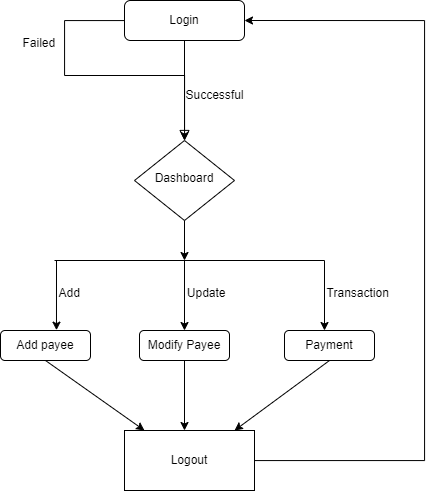

The diagram above was exported from draw.io. Its source (the exported page's mxGraphModel, read from the mxfile embedded in the PNG):
<mxGraphModel dx="1059" dy="497" grid="1" gridSize="10" guides="1" tooltips="1" connect="1" arrows="1" fold="1" page="1" pageScale="1" pageWidth="827" pageHeight="1169" math="0" shadow="0">
  <root>
    <mxCell id="WIyWlLk6GJQsqaUBKTNV-0" />
    <mxCell id="WIyWlLk6GJQsqaUBKTNV-1" parent="WIyWlLk6GJQsqaUBKTNV-0" />
    <mxCell id="WIyWlLk6GJQsqaUBKTNV-2" value="" style="rounded=0;html=1;jettySize=auto;orthogonalLoop=1;fontSize=11;endArrow=block;endFill=0;endSize=8;strokeWidth=1;shadow=0;labelBackgroundColor=none;edgeStyle=orthogonalEdgeStyle;" parent="WIyWlLk6GJQsqaUBKTNV-1" source="WIyWlLk6GJQsqaUBKTNV-3" target="WIyWlLk6GJQsqaUBKTNV-6" edge="1">
      <mxGeometry relative="1" as="geometry" />
    </mxCell>
    <mxCell id="_hBrSdLqcmopQCkB_RJT-0" value="" style="edgeStyle=orthogonalEdgeStyle;rounded=0;orthogonalLoop=1;jettySize=auto;html=1;" edge="1" parent="WIyWlLk6GJQsqaUBKTNV-1" source="WIyWlLk6GJQsqaUBKTNV-3" target="WIyWlLk6GJQsqaUBKTNV-6">
      <mxGeometry relative="1" as="geometry">
        <Array as="points">
          <mxPoint x="100" y="100" />
          <mxPoint x="100" y="155" />
          <mxPoint x="220" y="155" />
        </Array>
      </mxGeometry>
    </mxCell>
    <mxCell id="WIyWlLk6GJQsqaUBKTNV-3" value="Login" style="rounded=1;whiteSpace=wrap;html=1;fontSize=12;glass=0;strokeWidth=1;shadow=0;" parent="WIyWlLk6GJQsqaUBKTNV-1" vertex="1">
      <mxGeometry x="160" y="80" width="120" height="40" as="geometry" />
    </mxCell>
    <mxCell id="WIyWlLk6GJQsqaUBKTNV-6" value="Dashboard" style="rhombus;whiteSpace=wrap;html=1;shadow=0;fontFamily=Helvetica;fontSize=12;align=center;strokeWidth=1;spacing=6;spacingTop=-4;" parent="WIyWlLk6GJQsqaUBKTNV-1" vertex="1">
      <mxGeometry x="170" y="220" width="100" height="80" as="geometry" />
    </mxCell>
    <mxCell id="_hBrSdLqcmopQCkB_RJT-1" value="Successful" style="text;html=1;align=center;verticalAlign=middle;resizable=0;points=[];autosize=1;strokeColor=none;fillColor=none;" vertex="1" parent="WIyWlLk6GJQsqaUBKTNV-1">
      <mxGeometry x="210" y="160" width="80" height="30" as="geometry" />
    </mxCell>
    <mxCell id="_hBrSdLqcmopQCkB_RJT-3" value="Failed&amp;nbsp; &amp;nbsp;&amp;nbsp;" style="text;html=1;align=center;verticalAlign=middle;resizable=0;points=[];autosize=1;strokeColor=none;fillColor=none;" vertex="1" parent="WIyWlLk6GJQsqaUBKTNV-1">
      <mxGeometry x="46" y="108" width="70" height="30" as="geometry" />
    </mxCell>
    <mxCell id="_hBrSdLqcmopQCkB_RJT-5" value="" style="endArrow=classic;html=1;rounded=0;exitX=0.5;exitY=1;exitDx=0;exitDy=0;" edge="1" parent="WIyWlLk6GJQsqaUBKTNV-1" source="WIyWlLk6GJQsqaUBKTNV-6">
      <mxGeometry width="50" height="50" relative="1" as="geometry">
        <mxPoint x="390" y="330" as="sourcePoint" />
        <mxPoint x="220" y="340" as="targetPoint" />
      </mxGeometry>
    </mxCell>
    <mxCell id="_hBrSdLqcmopQCkB_RJT-6" value="" style="endArrow=none;html=1;rounded=0;" edge="1" parent="WIyWlLk6GJQsqaUBKTNV-1">
      <mxGeometry width="50" height="50" relative="1" as="geometry">
        <mxPoint x="90" y="340" as="sourcePoint" />
        <mxPoint x="360" y="340" as="targetPoint" />
      </mxGeometry>
    </mxCell>
    <mxCell id="_hBrSdLqcmopQCkB_RJT-7" value="Add payee" style="rounded=1;whiteSpace=wrap;html=1;" vertex="1" parent="WIyWlLk6GJQsqaUBKTNV-1">
      <mxGeometry x="36" y="410" width="90" height="30" as="geometry" />
    </mxCell>
    <mxCell id="_hBrSdLqcmopQCkB_RJT-8" value="Modify Payee" style="rounded=1;whiteSpace=wrap;html=1;" vertex="1" parent="WIyWlLk6GJQsqaUBKTNV-1">
      <mxGeometry x="175" y="410" width="90" height="30" as="geometry" />
    </mxCell>
    <mxCell id="_hBrSdLqcmopQCkB_RJT-9" value="Payment" style="rounded=1;whiteSpace=wrap;html=1;" vertex="1" parent="WIyWlLk6GJQsqaUBKTNV-1">
      <mxGeometry x="320" y="410" width="90" height="30" as="geometry" />
    </mxCell>
    <mxCell id="_hBrSdLqcmopQCkB_RJT-11" value="" style="endArrow=classic;html=1;rounded=0;entryX=0.622;entryY=-0.011;entryDx=0;entryDy=0;entryPerimeter=0;" edge="1" parent="WIyWlLk6GJQsqaUBKTNV-1" target="_hBrSdLqcmopQCkB_RJT-7">
      <mxGeometry width="50" height="50" relative="1" as="geometry">
        <mxPoint x="92" y="340" as="sourcePoint" />
        <mxPoint x="440" y="280" as="targetPoint" />
      </mxGeometry>
    </mxCell>
    <mxCell id="_hBrSdLqcmopQCkB_RJT-12" value="" style="endArrow=classic;html=1;rounded=0;entryX=0.5;entryY=0;entryDx=0;entryDy=0;" edge="1" parent="WIyWlLk6GJQsqaUBKTNV-1" target="_hBrSdLqcmopQCkB_RJT-8">
      <mxGeometry width="50" height="50" relative="1" as="geometry">
        <mxPoint x="220" y="340" as="sourcePoint" />
        <mxPoint x="440" y="280" as="targetPoint" />
        <Array as="points" />
      </mxGeometry>
    </mxCell>
    <mxCell id="_hBrSdLqcmopQCkB_RJT-13" value="" style="endArrow=classic;html=1;rounded=0;" edge="1" parent="WIyWlLk6GJQsqaUBKTNV-1">
      <mxGeometry width="50" height="50" relative="1" as="geometry">
        <mxPoint x="360" y="340" as="sourcePoint" />
        <mxPoint x="360" y="410" as="targetPoint" />
      </mxGeometry>
    </mxCell>
    <mxCell id="_hBrSdLqcmopQCkB_RJT-15" value="&amp;nbsp; &amp;nbsp;Add" style="text;html=1;align=center;verticalAlign=middle;resizable=0;points=[];autosize=1;strokeColor=none;fillColor=none;" vertex="1" parent="WIyWlLk6GJQsqaUBKTNV-1">
      <mxGeometry x="75" y="358" width="50" height="30" as="geometry" />
    </mxCell>
    <mxCell id="_hBrSdLqcmopQCkB_RJT-16" value="&amp;nbsp; &amp;nbsp; &amp;nbsp; &amp;nbsp;Update" style="text;html=1;align=center;verticalAlign=middle;resizable=0;points=[];autosize=1;strokeColor=none;fillColor=none;" vertex="1" parent="WIyWlLk6GJQsqaUBKTNV-1">
      <mxGeometry x="185" y="358" width="90" height="30" as="geometry" />
    </mxCell>
    <mxCell id="_hBrSdLqcmopQCkB_RJT-17" value="&amp;nbsp; &amp;nbsp; &amp;nbsp; &amp;nbsp; &amp;nbsp; &amp;nbsp; &amp;nbsp; Transaction" style="text;html=1;align=center;verticalAlign=middle;resizable=0;points=[];autosize=1;strokeColor=none;fillColor=none;" vertex="1" parent="WIyWlLk6GJQsqaUBKTNV-1">
      <mxGeometry x="305" y="358" width="130" height="30" as="geometry" />
    </mxCell>
    <mxCell id="_hBrSdLqcmopQCkB_RJT-18" value="" style="endArrow=classic;html=1;rounded=0;exitX=0.5;exitY=1;exitDx=0;exitDy=0;" edge="1" parent="WIyWlLk6GJQsqaUBKTNV-1" source="_hBrSdLqcmopQCkB_RJT-8">
      <mxGeometry width="50" height="50" relative="1" as="geometry">
        <mxPoint x="180" y="440" as="sourcePoint" />
        <mxPoint x="220" y="510" as="targetPoint" />
      </mxGeometry>
    </mxCell>
    <mxCell id="_hBrSdLqcmopQCkB_RJT-19" value="" style="endArrow=classic;html=1;rounded=0;exitX=0.5;exitY=1;exitDx=0;exitDy=0;" edge="1" parent="WIyWlLk6GJQsqaUBKTNV-1" source="_hBrSdLqcmopQCkB_RJT-7">
      <mxGeometry width="50" height="50" relative="1" as="geometry">
        <mxPoint x="180" y="520" as="sourcePoint" />
        <mxPoint x="180" y="510" as="targetPoint" />
      </mxGeometry>
    </mxCell>
    <mxCell id="_hBrSdLqcmopQCkB_RJT-20" value="" style="endArrow=classic;html=1;rounded=0;exitX=0.5;exitY=1;exitDx=0;exitDy=0;" edge="1" parent="WIyWlLk6GJQsqaUBKTNV-1" source="_hBrSdLqcmopQCkB_RJT-9">
      <mxGeometry width="50" height="50" relative="1" as="geometry">
        <mxPoint x="180" y="520" as="sourcePoint" />
        <mxPoint x="270" y="510" as="targetPoint" />
      </mxGeometry>
    </mxCell>
    <mxCell id="_hBrSdLqcmopQCkB_RJT-25" style="edgeStyle=orthogonalEdgeStyle;rounded=0;orthogonalLoop=1;jettySize=auto;html=1;entryX=1;entryY=0.5;entryDx=0;entryDy=0;" edge="1" parent="WIyWlLk6GJQsqaUBKTNV-1" source="_hBrSdLqcmopQCkB_RJT-21" target="WIyWlLk6GJQsqaUBKTNV-3">
      <mxGeometry relative="1" as="geometry">
        <Array as="points">
          <mxPoint x="460" y="540" />
          <mxPoint x="460" y="100" />
        </Array>
      </mxGeometry>
    </mxCell>
    <mxCell id="_hBrSdLqcmopQCkB_RJT-21" value="Logout" style="rounded=0;whiteSpace=wrap;html=1;" vertex="1" parent="WIyWlLk6GJQsqaUBKTNV-1">
      <mxGeometry x="160" y="510" width="130" height="60" as="geometry" />
    </mxCell>
  </root>
</mxGraphModel>